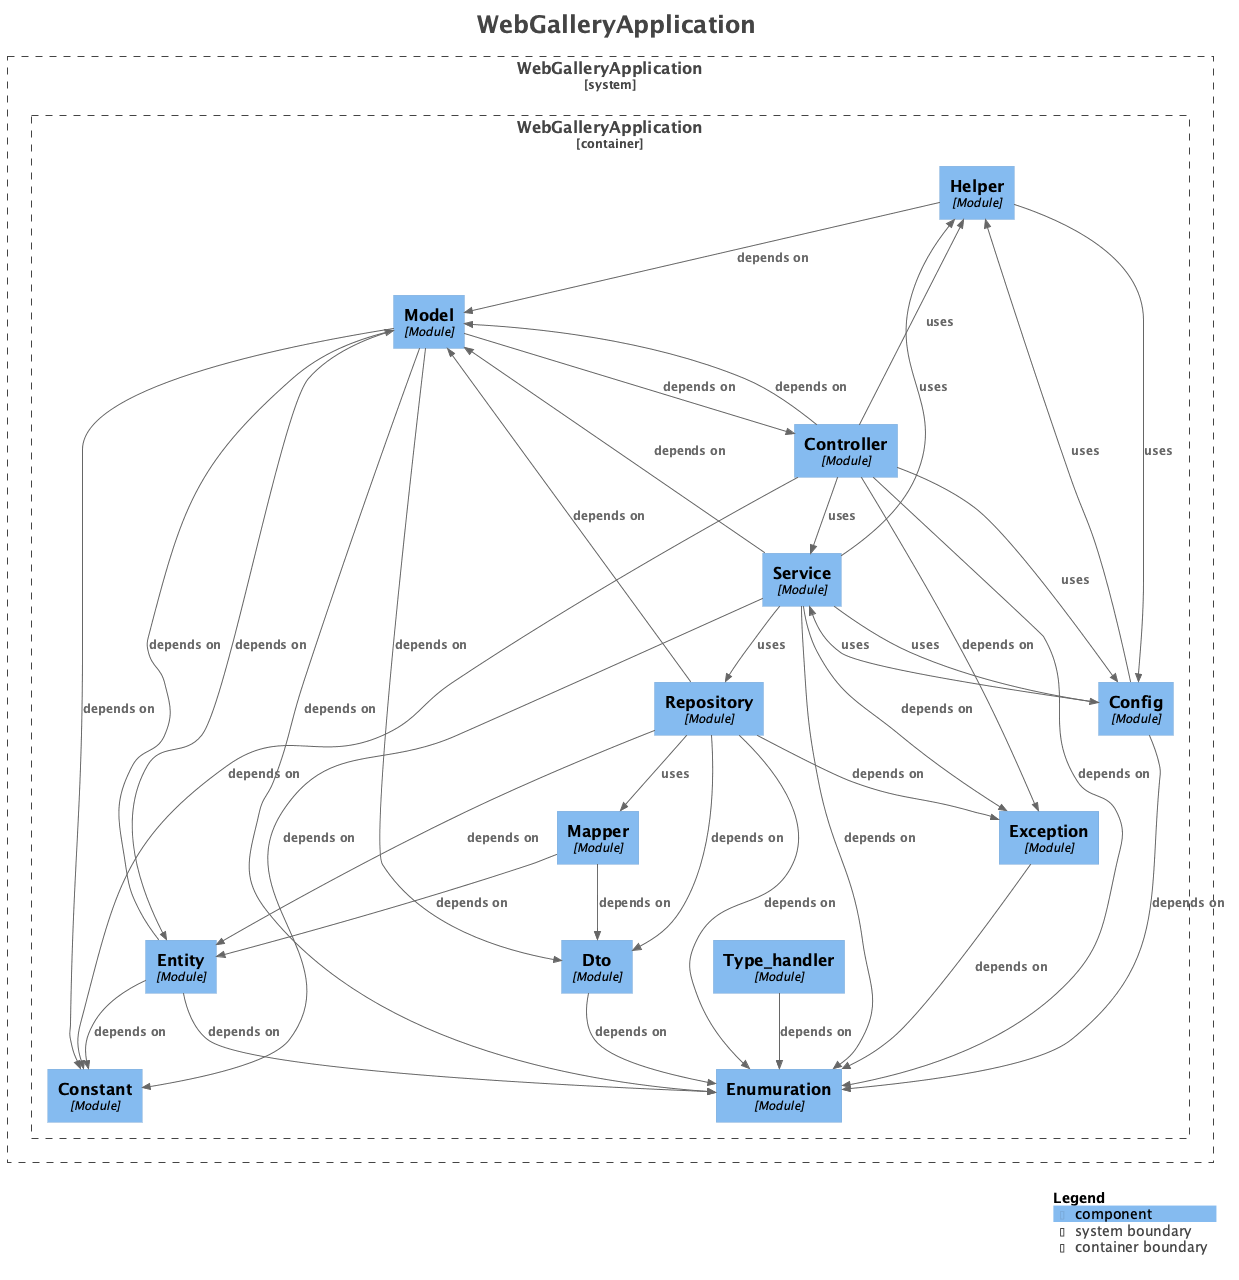

The diagram above was rendered by PlantUML. Its source (embedded in the PNG):
@startuml
title <size:24>WebGalleryApplication</size>

set separator none
top to bottom direction

<style>
  root {
    BackgroundColor: #ffffff
    FontColor: #444444
  }
</style>

!include <C4/C4>
!include <C4/C4_Context>
!include <C4/C4_Component>

System_Boundary("WebGalleryApplication_boundary", "WebGalleryApplication", $tags="") {
  Container_Boundary("WebGalleryApplication.WebGalleryApplication_boundary", "WebGalleryApplication", $tags="") {
    Component(WebGalleryApplication.WebGalleryApplication.Helper, "Helper", $techn="Module", $descr="", $tags="", $link="")
    Component(WebGalleryApplication.WebGalleryApplication.Mapper, "Mapper", $techn="Module", $descr="", $tags="", $link="")
    Component(WebGalleryApplication.WebGalleryApplication.Model, "Model", $techn="Module", $descr="", $tags="", $link="")
    Component(WebGalleryApplication.WebGalleryApplication.Repository, "Repository", $techn="Module", $descr="", $tags="", $link="")
    Component(WebGalleryApplication.WebGalleryApplication.Service, "Service", $techn="Module", $descr="", $tags="", $link="")
    Component(WebGalleryApplication.WebGalleryApplication.Type_handler, "Type_handler", $techn="Module", $descr="", $tags="", $link="")
    Component(WebGalleryApplication.WebGalleryApplication.Config, "Config", $techn="Module", $descr="", $tags="", $link="")
    Component(WebGalleryApplication.WebGalleryApplication.Constant, "Constant", $techn="Module", $descr="", $tags="", $link="")
    Component(WebGalleryApplication.WebGalleryApplication.Controller, "Controller", $techn="Module", $descr="", $tags="", $link="")
    Component(WebGalleryApplication.WebGalleryApplication.Dto, "Dto", $techn="Module", $descr="", $tags="", $link="")
    Component(WebGalleryApplication.WebGalleryApplication.Entity, "Entity", $techn="Module", $descr="", $tags="", $link="")
    Component(WebGalleryApplication.WebGalleryApplication.Enumuration, "Enumuration", $techn="Module", $descr="", $tags="", $link="")
    Component(WebGalleryApplication.WebGalleryApplication.Exception, "Exception", $techn="Module", $descr="", $tags="", $link="")
  }

}

Rel(WebGalleryApplication.WebGalleryApplication.Config, WebGalleryApplication.WebGalleryApplication.Enumuration, "depends on", $techn="", $tags="", $link="")
Rel(WebGalleryApplication.WebGalleryApplication.Config, WebGalleryApplication.WebGalleryApplication.Helper, "uses", $techn="", $tags="", $link="")
Rel(WebGalleryApplication.WebGalleryApplication.Config, WebGalleryApplication.WebGalleryApplication.Service, "uses", $techn="", $tags="", $link="")
Rel(WebGalleryApplication.WebGalleryApplication.Exception, WebGalleryApplication.WebGalleryApplication.Enumuration, "depends on", $techn="", $tags="", $link="")
Rel(WebGalleryApplication.WebGalleryApplication.Model, WebGalleryApplication.WebGalleryApplication.Enumuration, "depends on", $techn="", $tags="", $link="")
Rel(WebGalleryApplication.WebGalleryApplication.Model, WebGalleryApplication.WebGalleryApplication.Controller, "depends on", $techn="", $tags="", $link="")
Rel(WebGalleryApplication.WebGalleryApplication.Model, WebGalleryApplication.WebGalleryApplication.Entity, "depends on", $techn="", $tags="", $link="")
Rel(WebGalleryApplication.WebGalleryApplication.Model, WebGalleryApplication.WebGalleryApplication.Dto, "depends on", $techn="", $tags="", $link="")
Rel(WebGalleryApplication.WebGalleryApplication.Model, WebGalleryApplication.WebGalleryApplication.Constant, "depends on", $techn="", $tags="", $link="")
Rel(WebGalleryApplication.WebGalleryApplication.Helper, WebGalleryApplication.WebGalleryApplication.Model, "depends on", $techn="", $tags="", $link="")
Rel(WebGalleryApplication.WebGalleryApplication.Helper, WebGalleryApplication.WebGalleryApplication.Config, "uses", $techn="", $tags="", $link="")
Rel(WebGalleryApplication.WebGalleryApplication.Dto, WebGalleryApplication.WebGalleryApplication.Enumuration, "depends on", $techn="", $tags="", $link="")
Rel(WebGalleryApplication.WebGalleryApplication.Type_handler, WebGalleryApplication.WebGalleryApplication.Enumuration, "depends on", $techn="", $tags="", $link="")
Rel(WebGalleryApplication.WebGalleryApplication.Controller, WebGalleryApplication.WebGalleryApplication.Exception, "depends on", $techn="", $tags="", $link="")
Rel(WebGalleryApplication.WebGalleryApplication.Controller, WebGalleryApplication.WebGalleryApplication.Enumuration, "depends on", $techn="", $tags="", $link="")
Rel(WebGalleryApplication.WebGalleryApplication.Controller, WebGalleryApplication.WebGalleryApplication.Model, "depends on", $techn="", $tags="", $link="")
Rel(WebGalleryApplication.WebGalleryApplication.Controller, WebGalleryApplication.WebGalleryApplication.Constant, "depends on", $techn="", $tags="", $link="")
Rel(WebGalleryApplication.WebGalleryApplication.Controller, WebGalleryApplication.WebGalleryApplication.Service, "uses", $techn="", $tags="", $link="")
Rel(WebGalleryApplication.WebGalleryApplication.Controller, WebGalleryApplication.WebGalleryApplication.Helper, "uses", $techn="", $tags="", $link="")
Rel(WebGalleryApplication.WebGalleryApplication.Controller, WebGalleryApplication.WebGalleryApplication.Config, "uses", $techn="", $tags="", $link="")
Rel(WebGalleryApplication.WebGalleryApplication.Service, WebGalleryApplication.WebGalleryApplication.Model, "depends on", $techn="", $tags="", $link="")
Rel(WebGalleryApplication.WebGalleryApplication.Service, WebGalleryApplication.WebGalleryApplication.Exception, "depends on", $techn="", $tags="", $link="")
Rel(WebGalleryApplication.WebGalleryApplication.Service, WebGalleryApplication.WebGalleryApplication.Constant, "depends on", $techn="", $tags="", $link="")
Rel(WebGalleryApplication.WebGalleryApplication.Service, WebGalleryApplication.WebGalleryApplication.Enumuration, "depends on", $techn="", $tags="", $link="")
Rel(WebGalleryApplication.WebGalleryApplication.Service, WebGalleryApplication.WebGalleryApplication.Repository, "uses", $techn="", $tags="", $link="")
Rel(WebGalleryApplication.WebGalleryApplication.Service, WebGalleryApplication.WebGalleryApplication.Config, "uses", $techn="", $tags="", $link="")
Rel(WebGalleryApplication.WebGalleryApplication.Service, WebGalleryApplication.WebGalleryApplication.Helper, "uses", $techn="", $tags="", $link="")
Rel(WebGalleryApplication.WebGalleryApplication.Mapper, WebGalleryApplication.WebGalleryApplication.Entity, "depends on", $techn="", $tags="", $link="")
Rel(WebGalleryApplication.WebGalleryApplication.Mapper, WebGalleryApplication.WebGalleryApplication.Dto, "depends on", $techn="", $tags="", $link="")
Rel(WebGalleryApplication.WebGalleryApplication.Entity, WebGalleryApplication.WebGalleryApplication.Enumuration, "depends on", $techn="", $tags="", $link="")
Rel(WebGalleryApplication.WebGalleryApplication.Entity, WebGalleryApplication.WebGalleryApplication.Model, "depends on", $techn="", $tags="", $link="")
Rel(WebGalleryApplication.WebGalleryApplication.Entity, WebGalleryApplication.WebGalleryApplication.Constant, "depends on", $techn="", $tags="", $link="")
Rel(WebGalleryApplication.WebGalleryApplication.Repository, WebGalleryApplication.WebGalleryApplication.Model, "depends on", $techn="", $tags="", $link="")
Rel(WebGalleryApplication.WebGalleryApplication.Repository, WebGalleryApplication.WebGalleryApplication.Exception, "depends on", $techn="", $tags="", $link="")
Rel(WebGalleryApplication.WebGalleryApplication.Repository, WebGalleryApplication.WebGalleryApplication.Enumuration, "depends on", $techn="", $tags="", $link="")
Rel(WebGalleryApplication.WebGalleryApplication.Repository, WebGalleryApplication.WebGalleryApplication.Entity, "depends on", $techn="", $tags="", $link="")
Rel(WebGalleryApplication.WebGalleryApplication.Repository, WebGalleryApplication.WebGalleryApplication.Dto, "depends on", $techn="", $tags="", $link="")
Rel(WebGalleryApplication.WebGalleryApplication.Repository, WebGalleryApplication.WebGalleryApplication.Mapper, "uses", $techn="", $tags="", $link="")

SHOW_LEGEND(true)
hide stereotypes
@enduml